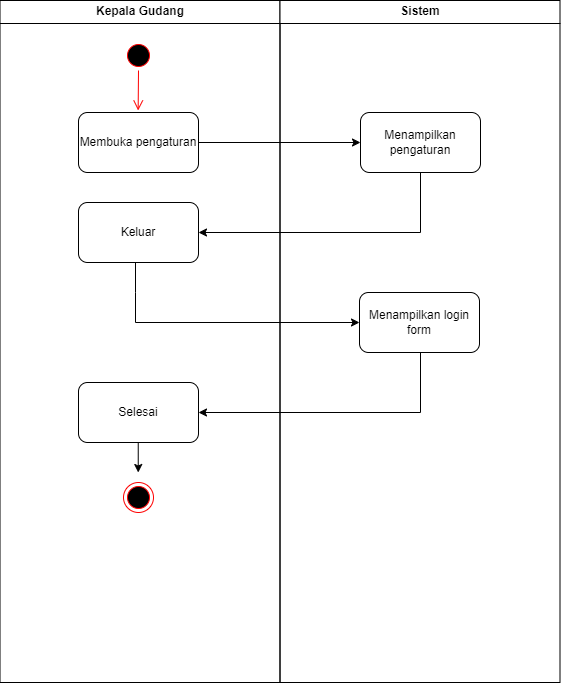

The diagram above was exported from draw.io. Its source (the exported page's mxGraphModel, read from the mxfile embedded in the PNG):
<mxGraphModel dx="1235" dy="655" grid="1" gridSize="10" guides="1" tooltips="1" connect="1" arrows="1" fold="1" page="1" pageScale="1" pageWidth="1169" pageHeight="826" background="none" math="0" shadow="0">
  <root>
    <mxCell id="0" />
    <mxCell id="1" parent="0" />
    <mxCell id="2" value="Kepala Gudang" style="swimlane;whiteSpace=wrap;startSize=23;" parent="1" vertex="1">
      <mxGeometry x="164.5" y="128" width="280" height="682" as="geometry" />
    </mxCell>
    <mxCell id="N3iVy3bFQUZzhTFWHVRU-43" value="Membuka pengaturan" style="rounded=1;whiteSpace=wrap;html=1;" parent="2" vertex="1">
      <mxGeometry x="78.5" y="112" width="120" height="60" as="geometry" />
    </mxCell>
    <mxCell id="N3iVy3bFQUZzhTFWHVRU-47" value="" style="ellipse;shape=startState;fillColor=#000000;strokeColor=#ff0000;" parent="2" vertex="1">
      <mxGeometry x="123.5" y="40" width="30" height="30" as="geometry" />
    </mxCell>
    <mxCell id="N3iVy3bFQUZzhTFWHVRU-48" value="" style="edgeStyle=elbowEdgeStyle;elbow=horizontal;verticalAlign=bottom;endArrow=open;endSize=8;strokeColor=#FF0000;endFill=1;rounded=0" parent="2" source="N3iVy3bFQUZzhTFWHVRU-47" edge="1">
      <mxGeometry x="-64.5" y="-88" as="geometry">
        <mxPoint x="138.57142857142867" y="110" as="targetPoint" />
      </mxGeometry>
    </mxCell>
    <mxCell id="N3iVy3bFQUZzhTFWHVRU-53" value="Keluar" style="rounded=1;whiteSpace=wrap;html=1;" parent="2" vertex="1">
      <mxGeometry x="78.5" y="202" width="120" height="60" as="geometry" />
    </mxCell>
    <mxCell id="N3iVy3bFQUZzhTFWHVRU-67" value="Selesai" style="rounded=1;whiteSpace=wrap;html=1;" parent="2" vertex="1">
      <mxGeometry x="78.5" y="382" width="120" height="60" as="geometry" />
    </mxCell>
    <mxCell id="N3iVy3bFQUZzhTFWHVRU-71" value="" style="endArrow=classic;html=1;rounded=0;exitX=0.5;exitY=1;exitDx=0;exitDy=0;entryX=0.5;entryY=0;entryDx=0;entryDy=0;" parent="2" edge="1">
      <mxGeometry width="50" height="50" relative="1" as="geometry">
        <mxPoint x="138.24" y="442" as="sourcePoint" />
        <mxPoint x="138.24" y="472" as="targetPoint" />
      </mxGeometry>
    </mxCell>
    <mxCell id="N3iVy3bFQUZzhTFWHVRU-73" value="" style="ellipse;html=1;shape=endState;fillColor=#000000;strokeColor=#ff0000;" parent="2" vertex="1">
      <mxGeometry x="123.5" y="482" width="30" height="30" as="geometry" />
    </mxCell>
    <mxCell id="6jmFGpgnVS5zyJQMthHE-17" value="" style="endArrow=classic;html=1;rounded=0;entryX=0;entryY=0.5;entryDx=0;entryDy=0;" edge="1" parent="2" target="6jmFGpgnVS5zyJQMthHE-15">
      <mxGeometry width="50" height="50" relative="1" as="geometry">
        <mxPoint x="135.5" y="262" as="sourcePoint" />
        <mxPoint x="355.5" y="322" as="targetPoint" />
        <Array as="points">
          <mxPoint x="135.5" y="292" />
          <mxPoint x="135.5" y="322" />
        </Array>
      </mxGeometry>
    </mxCell>
    <mxCell id="3" value="Sistem" style="swimlane;whiteSpace=wrap" parent="1" vertex="1">
      <mxGeometry x="444.5" y="128" width="280" height="682" as="geometry" />
    </mxCell>
    <mxCell id="N3iVy3bFQUZzhTFWHVRU-44" value="Menampilkan pengaturan" style="rounded=1;whiteSpace=wrap;html=1;" parent="3" vertex="1">
      <mxGeometry x="80.5" y="112" width="120" height="60" as="geometry" />
    </mxCell>
    <mxCell id="6jmFGpgnVS5zyJQMthHE-15" value="Menampilkan login form" style="rounded=1;whiteSpace=wrap;html=1;" vertex="1" parent="3">
      <mxGeometry x="79.5" y="292" width="120" height="60" as="geometry" />
    </mxCell>
    <mxCell id="6jmFGpgnVS5zyJQMthHE-18" value="" style="endArrow=classic;html=1;rounded=0;exitX=0.5;exitY=1;exitDx=0;exitDy=0;entryX=1;entryY=0.5;entryDx=0;entryDy=0;" edge="1" parent="3">
      <mxGeometry width="50" height="50" relative="1" as="geometry">
        <mxPoint x="140.5" y="352" as="sourcePoint" />
        <mxPoint x="-81.5" y="412" as="targetPoint" />
        <Array as="points">
          <mxPoint x="140.5" y="412" />
        </Array>
      </mxGeometry>
    </mxCell>
    <mxCell id="N3iVy3bFQUZzhTFWHVRU-46" value="" style="endArrow=classic;html=1;rounded=0;exitX=1;exitY=0.5;exitDx=0;exitDy=0;entryX=0;entryY=0.5;entryDx=0;entryDy=0;" parent="1" source="N3iVy3bFQUZzhTFWHVRU-43" target="N3iVy3bFQUZzhTFWHVRU-44" edge="1">
      <mxGeometry width="50" height="50" relative="1" as="geometry">
        <mxPoint x="440" y="330" as="sourcePoint" />
        <mxPoint x="490" y="280" as="targetPoint" />
      </mxGeometry>
    </mxCell>
    <mxCell id="N3iVy3bFQUZzhTFWHVRU-79" value="" style="endArrow=classic;html=1;rounded=0;exitX=0.5;exitY=1;exitDx=0;exitDy=0;entryX=1;entryY=0.5;entryDx=0;entryDy=0;" parent="1" source="N3iVy3bFQUZzhTFWHVRU-44" target="N3iVy3bFQUZzhTFWHVRU-53" edge="1">
      <mxGeometry width="50" height="50" relative="1" as="geometry">
        <mxPoint x="410" y="470" as="sourcePoint" />
        <mxPoint x="370" y="360" as="targetPoint" />
        <Array as="points">
          <mxPoint x="585" y="360" />
        </Array>
      </mxGeometry>
    </mxCell>
  </root>
</mxGraphModel>